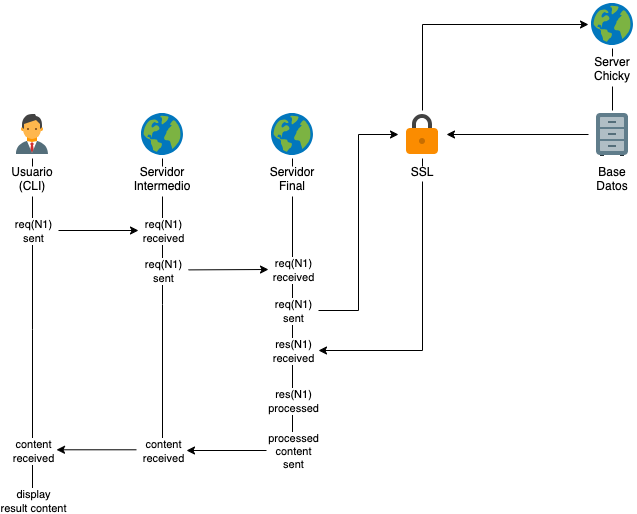

The diagram above was exported from draw.io. Its source (the exported page's mxGraphModel, read from the mxfile embedded in the PNG):
<mxGraphModel dx="1468" dy="1118" grid="1" gridSize="10" guides="1" tooltips="1" connect="1" arrows="1" fold="1" page="1" pageScale="1" pageWidth="1169" pageHeight="827" math="0" shadow="0">
  <root>
    <mxCell id="0" />
    <mxCell id="1" parent="0" />
    <mxCell id="9bw4aus-R078BiIA40l4-7" style="rounded=0;orthogonalLoop=1;jettySize=auto;html=1;exitX=0.5;exitY=1;exitDx=0;exitDy=0;endArrow=none;endFill=0;" edge="1" parent="1" source="8--HhbSZYtI3ddgJnD71-11" target="9bw4aus-R078BiIA40l4-2">
      <mxGeometry relative="1" as="geometry" />
    </mxCell>
    <mxCell id="8--HhbSZYtI3ddgJnD71-11" value="Server &#10;Chicky" style="shape=image;verticalLabelPosition=bottom;verticalAlign=top;imageAspect=0;aspect=fixed;image=data:image/svg+xml,(base64 omitted: 3192 chars);labelBackgroundColor=#ffffff;" parent="1" vertex="1">
      <mxGeometry x="700" y="70" width="48" height="48" as="geometry" />
    </mxCell>
    <mxCell id="9bw4aus-R078BiIA40l4-23" style="edgeStyle=orthogonalEdgeStyle;rounded=0;orthogonalLoop=1;jettySize=auto;html=1;entryX=0;entryY=0.5;entryDx=0;entryDy=0;exitX=0.5;exitY=0;exitDx=0;exitDy=0;" edge="1" parent="1" source="8--HhbSZYtI3ddgJnD71-12" target="8--HhbSZYtI3ddgJnD71-11">
      <mxGeometry relative="1" as="geometry" />
    </mxCell>
    <mxCell id="9bw4aus-R078BiIA40l4-25" style="edgeStyle=orthogonalEdgeStyle;rounded=0;orthogonalLoop=1;jettySize=auto;html=1;" edge="1" parent="1" source="8--HhbSZYtI3ddgJnD71-12">
      <mxGeometry relative="1" as="geometry">
        <mxPoint x="430" y="420" as="targetPoint" />
        <Array as="points">
          <mxPoint x="534" y="420" />
          <mxPoint x="430" y="420" />
        </Array>
      </mxGeometry>
    </mxCell>
    <mxCell id="8--HhbSZYtI3ddgJnD71-12" value="SSL" style="shape=image;verticalLabelPosition=bottom;verticalAlign=top;imageAspect=0;aspect=fixed;image=data:image/svg+xml,(base64 omitted: 560 chars);labelBackgroundColor=#ffffff;" parent="1" vertex="1">
      <mxGeometry x="510" y="180" width="48" height="48" as="geometry" />
    </mxCell>
    <mxCell id="9bw4aus-R078BiIA40l4-9" style="edgeStyle=orthogonalEdgeStyle;rounded=0;orthogonalLoop=1;jettySize=auto;html=1;exitX=0.5;exitY=1;exitDx=0;exitDy=0;endArrow=none;endFill=0;" edge="1" parent="1" source="8--HhbSZYtI3ddgJnD71-16">
      <mxGeometry relative="1" as="geometry">
        <mxPoint x="144" y="570" as="targetPoint" />
      </mxGeometry>
    </mxCell>
    <mxCell id="9bw4aus-R078BiIA40l4-13" value="req(N1)&lt;div&gt;sent&lt;/div&gt;" style="edgeLabel;html=1;align=center;verticalAlign=middle;resizable=0;points=[];" vertex="1" connectable="0" parent="9bw4aus-R078BiIA40l4-9">
      <mxGeometry x="-0.4789" y="-1" relative="1" as="geometry">
        <mxPoint x="1" y="-17" as="offset" />
      </mxGeometry>
    </mxCell>
    <mxCell id="8--HhbSZYtI3ddgJnD71-16" value="Usuario&#10;(CLI)" style="shape=image;verticalLabelPosition=bottom;verticalAlign=top;imageAspect=0;aspect=fixed;image=data:image/svg+xml,(base64 omitted: 1292 chars);labelBackgroundColor=#ffffff;" parent="1" vertex="1">
      <mxGeometry x="120" y="180" width="48" height="48" as="geometry" />
    </mxCell>
    <mxCell id="9bw4aus-R078BiIA40l4-24" style="edgeStyle=orthogonalEdgeStyle;rounded=0;orthogonalLoop=1;jettySize=auto;html=1;entryX=1;entryY=0.5;entryDx=0;entryDy=0;" edge="1" parent="1" source="9bw4aus-R078BiIA40l4-2" target="8--HhbSZYtI3ddgJnD71-12">
      <mxGeometry relative="1" as="geometry" />
    </mxCell>
    <mxCell id="9bw4aus-R078BiIA40l4-2" value="Base&#10;Datos" style="shape=image;verticalLabelPosition=bottom;verticalAlign=top;imageAspect=0;aspect=fixed;image=data:image/svg+xml,(base64 omitted: 1084 chars);labelBackgroundColor=#ffffff;" vertex="1" parent="1">
      <mxGeometry x="700" y="180" width="48" height="48" as="geometry" />
    </mxCell>
    <mxCell id="9bw4aus-R078BiIA40l4-11" style="edgeStyle=orthogonalEdgeStyle;rounded=0;orthogonalLoop=1;jettySize=auto;html=1;exitX=0.5;exitY=1;exitDx=0;exitDy=0;endArrow=none;endFill=0;" edge="1" parent="1" source="8--HhbSZYtI3ddgJnD71-18">
      <mxGeometry relative="1" as="geometry">
        <mxPoint x="274" y="520" as="targetPoint" />
      </mxGeometry>
    </mxCell>
    <mxCell id="9bw4aus-R078BiIA40l4-15" value="req(N1)&lt;br&gt;received" style="edgeLabel;html=1;align=center;verticalAlign=middle;resizable=0;points=[];" vertex="1" connectable="0" parent="9bw4aus-R078BiIA40l4-11">
      <mxGeometry x="-0.4869" relative="1" as="geometry">
        <mxPoint y="-3" as="offset" />
      </mxGeometry>
    </mxCell>
    <mxCell id="8--HhbSZYtI3ddgJnD71-18" value="Servidor&#10;Intermedio" style="shape=image;verticalLabelPosition=bottom;verticalAlign=top;imageAspect=0;aspect=fixed;image=data:image/svg+xml,(base64 omitted: 3192 chars);labelBackgroundColor=#ffffff;" parent="1" vertex="1">
      <mxGeometry x="250" y="180" width="48" height="48" as="geometry" />
    </mxCell>
    <mxCell id="9bw4aus-R078BiIA40l4-12" style="edgeStyle=orthogonalEdgeStyle;rounded=0;orthogonalLoop=1;jettySize=auto;html=1;exitX=0.5;exitY=1;exitDx=0;exitDy=0;endArrow=none;endFill=0;" edge="1" parent="1" source="8--HhbSZYtI3ddgJnD71-17">
      <mxGeometry relative="1" as="geometry">
        <mxPoint x="404" y="520" as="targetPoint" />
      </mxGeometry>
    </mxCell>
    <mxCell id="9bw4aus-R078BiIA40l4-17" value="req(N1)&lt;br&gt;received" style="edgeLabel;html=1;align=center;verticalAlign=middle;resizable=0;points=[];" vertex="1" connectable="0" parent="9bw4aus-R078BiIA40l4-12">
      <mxGeometry x="-0.4807" y="-1" relative="1" as="geometry">
        <mxPoint x="1" y="36" as="offset" />
      </mxGeometry>
    </mxCell>
    <mxCell id="8--HhbSZYtI3ddgJnD71-17" value="Servidor&#10;Final" style="shape=image;verticalLabelPosition=bottom;verticalAlign=top;imageAspect=0;aspect=fixed;image=data:image/svg+xml,(base64 omitted: 3192 chars);labelBackgroundColor=#ffffff;" parent="1" vertex="1">
      <mxGeometry x="380" y="180" width="48" height="48" as="geometry" />
    </mxCell>
    <mxCell id="9bw4aus-R078BiIA40l4-14" value="" style="endArrow=classic;html=1;rounded=0;" edge="1" parent="1">
      <mxGeometry width="50" height="50" relative="1" as="geometry">
        <mxPoint x="170" y="300" as="sourcePoint" />
        <mxPoint x="250" y="300" as="targetPoint" />
      </mxGeometry>
    </mxCell>
    <mxCell id="9bw4aus-R078BiIA40l4-16" value="" style="endArrow=classic;html=1;rounded=0;" edge="1" parent="1">
      <mxGeometry width="50" height="50" relative="1" as="geometry">
        <mxPoint x="300" y="339.39" as="sourcePoint" />
        <mxPoint x="380" y="339" as="targetPoint" />
      </mxGeometry>
    </mxCell>
    <mxCell id="9bw4aus-R078BiIA40l4-18" value="" style="endArrow=classic;html=1;rounded=0;entryX=0;entryY=0.5;entryDx=0;entryDy=0;" edge="1" parent="1" target="8--HhbSZYtI3ddgJnD71-12">
      <mxGeometry width="50" height="50" relative="1" as="geometry">
        <mxPoint x="430" y="380" as="sourcePoint" />
        <mxPoint x="540" y="300" as="targetPoint" />
        <Array as="points">
          <mxPoint x="470" y="380" />
          <mxPoint x="470" y="204" />
        </Array>
      </mxGeometry>
    </mxCell>
    <mxCell id="9bw4aus-R078BiIA40l4-26" value="res(N1)&lt;br&gt;received" style="edgeLabel;html=1;align=center;verticalAlign=middle;resizable=0;points=[];" vertex="1" connectable="0" parent="1">
      <mxGeometry x="404" y="420.0044827586207" as="geometry" />
    </mxCell>
    <mxCell id="9bw4aus-R078BiIA40l4-27" value="res(N1)&lt;br&gt;processed" style="edgeLabel;html=1;align=center;verticalAlign=middle;resizable=0;points=[];" vertex="1" connectable="0" parent="1">
      <mxGeometry x="404" y="470.0044827586207" as="geometry" />
    </mxCell>
    <mxCell id="9bw4aus-R078BiIA40l4-28" value="&lt;div&gt;processed&lt;/div&gt;content&lt;br&gt;sent" style="edgeLabel;html=1;align=center;verticalAlign=middle;resizable=0;points=[];" vertex="1" connectable="0" parent="1">
      <mxGeometry x="404" y="520.0044827586207" as="geometry" />
    </mxCell>
    <mxCell id="9bw4aus-R078BiIA40l4-29" value="" style="endArrow=classic;html=1;rounded=0;" edge="1" parent="1">
      <mxGeometry width="50" height="50" relative="1" as="geometry">
        <mxPoint x="378" y="520" as="sourcePoint" />
        <mxPoint x="298" y="520" as="targetPoint" />
      </mxGeometry>
    </mxCell>
    <mxCell id="9bw4aus-R078BiIA40l4-30" value="content&lt;br&gt;received" style="edgeLabel;html=1;align=center;verticalAlign=middle;resizable=0;points=[];" vertex="1" connectable="0" parent="1">
      <mxGeometry x="274" y="520.0044827586207" as="geometry" />
    </mxCell>
    <mxCell id="9bw4aus-R078BiIA40l4-31" value="" style="endArrow=classic;html=1;rounded=0;" edge="1" parent="1">
      <mxGeometry width="50" height="50" relative="1" as="geometry">
        <mxPoint x="248" y="519.29" as="sourcePoint" />
        <mxPoint x="168" y="519.29" as="targetPoint" />
      </mxGeometry>
    </mxCell>
    <mxCell id="9bw4aus-R078BiIA40l4-32" value="content&lt;br&gt;received" style="edgeLabel;html=1;align=center;verticalAlign=middle;resizable=0;points=[];" vertex="1" connectable="0" parent="1">
      <mxGeometry x="144" y="520.0044827586207" as="geometry" />
    </mxCell>
    <mxCell id="9bw4aus-R078BiIA40l4-33" value="req(N1)&lt;br&gt;sent" style="edgeLabel;html=1;align=center;verticalAlign=middle;resizable=0;points=[];" vertex="1" connectable="0" parent="1">
      <mxGeometry x="274" y="339.99696969696964" as="geometry" />
    </mxCell>
    <mxCell id="9bw4aus-R078BiIA40l4-34" value="req(N1)&lt;br&gt;sent" style="edgeLabel;html=1;align=center;verticalAlign=middle;resizable=0;points=[];" vertex="1" connectable="0" parent="1">
      <mxGeometry x="404" y="380.0028571428571" as="geometry" />
    </mxCell>
    <mxCell id="9bw4aus-R078BiIA40l4-35" value="display&lt;br&gt;result content" style="edgeLabel;html=1;align=center;verticalAlign=middle;resizable=0;points=[];" vertex="1" connectable="0" parent="1">
      <mxGeometry x="144" y="570.0044827586207" as="geometry" />
    </mxCell>
  </root>
</mxGraphModel>